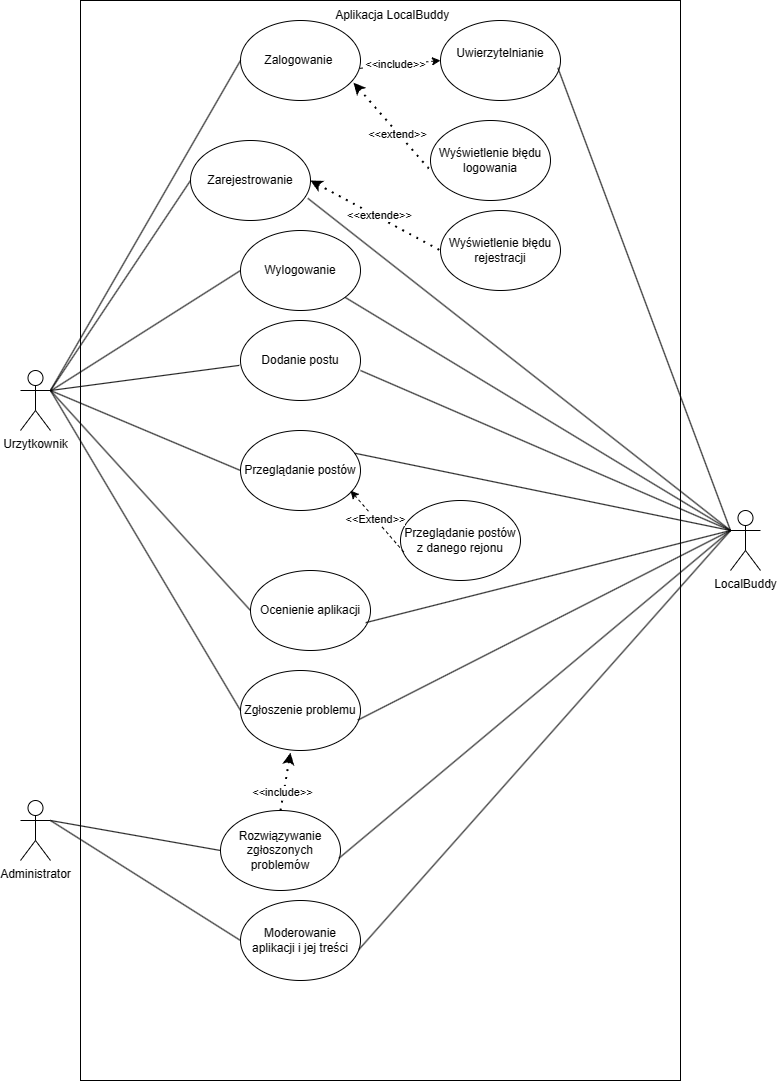

The diagram above was exported from draw.io. Its source (the exported page's mxGraphModel, read from the mxfile embedded in the PNG):
<mxGraphModel dx="1783" dy="991" grid="1" gridSize="10" guides="1" tooltips="1" connect="1" arrows="1" fold="1" page="1" pageScale="1" pageWidth="827" pageHeight="1169" math="0" shadow="0">
  <root>
    <mxCell id="0" />
    <mxCell id="1" parent="0" />
    <mxCell id="89664uIXJaYAmcOiicat-3" value="" style="rounded=0;whiteSpace=wrap;html=1;" parent="1" vertex="1">
      <mxGeometry x="80" width="600" height="1080" as="geometry" />
    </mxCell>
    <mxCell id="89664uIXJaYAmcOiicat-4" value="Urzytkownik" style="shape=umlActor;verticalLabelPosition=bottom;verticalAlign=top;html=1;outlineConnect=0;" parent="1" vertex="1">
      <mxGeometry x="20" y="370" width="30" height="60" as="geometry" />
    </mxCell>
    <mxCell id="89664uIXJaYAmcOiicat-5" value="LocalBuddy" style="shape=umlActor;verticalLabelPosition=bottom;verticalAlign=top;html=1;outlineConnect=0;" parent="1" vertex="1">
      <mxGeometry x="730" y="510" width="30" height="60" as="geometry" />
    </mxCell>
    <mxCell id="89664uIXJaYAmcOiicat-7" value="Aplikacja LocalBuddy&amp;nbsp;&amp;nbsp;" style="text;html=1;align=center;verticalAlign=middle;resizable=0;points=[];autosize=1;strokeColor=none;fillColor=none;" parent="1" vertex="1">
      <mxGeometry x="325" width="140" height="30" as="geometry" />
    </mxCell>
    <mxCell id="89664uIXJaYAmcOiicat-8" value="Administrator" style="shape=umlActor;verticalLabelPosition=bottom;verticalAlign=top;html=1;outlineConnect=0;" parent="1" vertex="1">
      <mxGeometry x="20" y="800" width="30" height="60" as="geometry" />
    </mxCell>
    <mxCell id="89664uIXJaYAmcOiicat-9" value="Moderowanie aplikacji i jej treści" style="ellipse;whiteSpace=wrap;html=1;" parent="1" vertex="1">
      <mxGeometry x="240" y="900" width="120" height="80" as="geometry" />
    </mxCell>
    <mxCell id="89664uIXJaYAmcOiicat-10" value="Rozwiązywanie zgłoszonych problemów" style="ellipse;whiteSpace=wrap;html=1;" parent="1" vertex="1">
      <mxGeometry x="220" y="810" width="120" height="80" as="geometry" />
    </mxCell>
    <mxCell id="89664uIXJaYAmcOiicat-11" value="Zgłoszenie problemu" style="ellipse;whiteSpace=wrap;html=1;" parent="1" vertex="1">
      <mxGeometry x="240" y="670" width="120" height="80" as="geometry" />
    </mxCell>
    <mxCell id="89664uIXJaYAmcOiicat-12" value="Zalogowanie&amp;nbsp;" style="ellipse;whiteSpace=wrap;html=1;" parent="1" vertex="1">
      <mxGeometry x="240" y="20" width="120" height="80" as="geometry" />
    </mxCell>
    <mxCell id="89664uIXJaYAmcOiicat-13" value="Zarejestrowanie" style="ellipse;whiteSpace=wrap;html=1;" parent="1" vertex="1">
      <mxGeometry x="190" y="140" width="120" height="80" as="geometry" />
    </mxCell>
    <mxCell id="89664uIXJaYAmcOiicat-14" value="&lt;div&gt;Uwierzytelnianie&lt;/div&gt;&lt;div&gt;&lt;br&gt;&lt;/div&gt;" style="ellipse;whiteSpace=wrap;html=1;" parent="1" vertex="1">
      <mxGeometry x="440" y="20" width="120" height="80" as="geometry" />
    </mxCell>
    <mxCell id="89664uIXJaYAmcOiicat-15" value="Ocenienie aplikacji" style="ellipse;whiteSpace=wrap;html=1;" parent="1" vertex="1">
      <mxGeometry x="250" y="570" width="120" height="80" as="geometry" />
    </mxCell>
    <mxCell id="89664uIXJaYAmcOiicat-16" value="Dodanie postu" style="ellipse;whiteSpace=wrap;html=1;" parent="1" vertex="1">
      <mxGeometry x="240" y="320" width="120" height="80" as="geometry" />
    </mxCell>
    <mxCell id="89664uIXJaYAmcOiicat-17" value="Wylogowanie" style="ellipse;whiteSpace=wrap;html=1;" parent="1" vertex="1">
      <mxGeometry x="240" y="230" width="120" height="80" as="geometry" />
    </mxCell>
    <mxCell id="89664uIXJaYAmcOiicat-18" value="Przeglądanie postów" style="ellipse;whiteSpace=wrap;html=1;" parent="1" vertex="1">
      <mxGeometry x="240" y="430" width="120" height="80" as="geometry" />
    </mxCell>
    <mxCell id="89664uIXJaYAmcOiicat-19" value="Przeglądanie postów z danego rejonu" style="ellipse;whiteSpace=wrap;html=1;" parent="1" vertex="1">
      <mxGeometry x="400" y="500" width="120" height="80" as="geometry" />
    </mxCell>
    <mxCell id="89664uIXJaYAmcOiicat-24" value="" style="endArrow=none;html=1;rounded=0;exitX=1;exitY=0.5;exitDx=0;exitDy=0;entryX=0.029;entryY=0.647;entryDx=0;entryDy=0;dashed=1;startArrow=classic;startFill=1;entryPerimeter=0;" parent="1" target="89664uIXJaYAmcOiicat-19" edge="1">
      <mxGeometry width="50" height="50" relative="1" as="geometry">
        <mxPoint x="350" y="490" as="sourcePoint" />
        <mxPoint x="390" y="560" as="targetPoint" />
      </mxGeometry>
    </mxCell>
    <mxCell id="89664uIXJaYAmcOiicat-25" value="&amp;lt;&amp;lt;Extend&amp;gt;&amp;gt;" style="edgeLabel;html=1;align=center;verticalAlign=middle;resizable=0;points=[];" parent="89664uIXJaYAmcOiicat-24" vertex="1" connectable="0">
      <mxGeometry x="-0.0815" relative="1" as="geometry">
        <mxPoint as="offset" />
      </mxGeometry>
    </mxCell>
    <mxCell id="89664uIXJaYAmcOiicat-26" value="" style="endArrow=none;html=1;rounded=0;exitX=1;exitY=0.3333333333333333;exitDx=0;exitDy=0;exitPerimeter=0;entryX=0;entryY=0.5;entryDx=0;entryDy=0;" parent="1" source="89664uIXJaYAmcOiicat-4" target="89664uIXJaYAmcOiicat-18" edge="1">
      <mxGeometry width="50" height="50" relative="1" as="geometry">
        <mxPoint x="140" y="460" as="sourcePoint" />
        <mxPoint x="190" y="410" as="targetPoint" />
      </mxGeometry>
    </mxCell>
    <mxCell id="89664uIXJaYAmcOiicat-27" value="" style="endArrow=none;html=1;rounded=0;exitX=1;exitY=0.3333333333333333;exitDx=0;exitDy=0;exitPerimeter=0;entryX=0;entryY=0.5;entryDx=0;entryDy=0;" parent="1" source="89664uIXJaYAmcOiicat-4" target="89664uIXJaYAmcOiicat-15" edge="1">
      <mxGeometry width="50" height="50" relative="1" as="geometry">
        <mxPoint x="150" y="560" as="sourcePoint" />
        <mxPoint x="200" y="510" as="targetPoint" />
      </mxGeometry>
    </mxCell>
    <mxCell id="89664uIXJaYAmcOiicat-28" value="" style="endArrow=none;html=1;rounded=0;exitX=1;exitY=0.3333333333333333;exitDx=0;exitDy=0;exitPerimeter=0;entryX=0;entryY=0.5;entryDx=0;entryDy=0;" parent="1" source="89664uIXJaYAmcOiicat-4" target="89664uIXJaYAmcOiicat-11" edge="1">
      <mxGeometry width="50" height="50" relative="1" as="geometry">
        <mxPoint x="120" y="620" as="sourcePoint" />
        <mxPoint x="170" y="570" as="targetPoint" />
      </mxGeometry>
    </mxCell>
    <mxCell id="89664uIXJaYAmcOiicat-29" value="" style="endArrow=none;html=1;rounded=0;exitX=1;exitY=0.3333333333333333;exitDx=0;exitDy=0;exitPerimeter=0;entryX=0;entryY=0.5;entryDx=0;entryDy=0;" parent="1" source="89664uIXJaYAmcOiicat-4" target="89664uIXJaYAmcOiicat-13" edge="1">
      <mxGeometry width="50" height="50" relative="1" as="geometry">
        <mxPoint x="130" y="290" as="sourcePoint" />
        <mxPoint x="180" y="240" as="targetPoint" />
      </mxGeometry>
    </mxCell>
    <mxCell id="89664uIXJaYAmcOiicat-30" value="" style="endArrow=none;html=1;rounded=0;entryX=0;entryY=0.5;entryDx=0;entryDy=0;exitX=1;exitY=0.3333333333333333;exitDx=0;exitDy=0;exitPerimeter=0;" parent="1" source="89664uIXJaYAmcOiicat-4" target="89664uIXJaYAmcOiicat-12" edge="1">
      <mxGeometry width="50" height="50" relative="1" as="geometry">
        <mxPoint x="100" y="250" as="sourcePoint" />
        <mxPoint x="150" y="200" as="targetPoint" />
      </mxGeometry>
    </mxCell>
    <mxCell id="89664uIXJaYAmcOiicat-31" value="" style="endArrow=none;html=1;rounded=0;entryX=0;entryY=0.5;entryDx=0;entryDy=0;" parent="1" source="89664uIXJaYAmcOiicat-4" target="89664uIXJaYAmcOiicat-17" edge="1">
      <mxGeometry width="50" height="50" relative="1" as="geometry">
        <mxPoint x="160" y="360" as="sourcePoint" />
        <mxPoint x="210" y="310" as="targetPoint" />
      </mxGeometry>
    </mxCell>
    <mxCell id="89664uIXJaYAmcOiicat-32" value="" style="endArrow=classic;dashed=1;html=1;rounded=0;exitX=0.993;exitY=0.598;exitDx=0;exitDy=0;exitPerimeter=0;entryX=0;entryY=0.5;entryDx=0;entryDy=0;endFill=1;" parent="1" source="89664uIXJaYAmcOiicat-12" target="89664uIXJaYAmcOiicat-14" edge="1">
      <mxGeometry width="50" height="50" relative="1" as="geometry">
        <mxPoint x="360" y="120" as="sourcePoint" />
        <mxPoint x="410" y="70" as="targetPoint" />
      </mxGeometry>
    </mxCell>
    <mxCell id="89664uIXJaYAmcOiicat-47" value="&amp;lt;&amp;lt;include&amp;gt;&amp;gt;" style="edgeLabel;html=1;align=center;verticalAlign=middle;resizable=0;points=[];" parent="89664uIXJaYAmcOiicat-32" vertex="1" connectable="0">
      <mxGeometry x="-0.1389" y="1" relative="1" as="geometry">
        <mxPoint as="offset" />
      </mxGeometry>
    </mxCell>
    <mxCell id="89664uIXJaYAmcOiicat-35" value="" style="endArrow=none;html=1;rounded=0;exitX=1;exitY=0.3333333333333333;exitDx=0;exitDy=0;exitPerimeter=0;entryX=0;entryY=0.5;entryDx=0;entryDy=0;" parent="1" source="89664uIXJaYAmcOiicat-8" target="89664uIXJaYAmcOiicat-9" edge="1">
      <mxGeometry width="50" height="50" relative="1" as="geometry">
        <mxPoint x="150" y="920" as="sourcePoint" />
        <mxPoint x="200" y="870" as="targetPoint" />
      </mxGeometry>
    </mxCell>
    <mxCell id="89664uIXJaYAmcOiicat-36" value="" style="endArrow=none;html=1;rounded=0;exitX=1;exitY=0.3333333333333333;exitDx=0;exitDy=0;exitPerimeter=0;entryX=0;entryY=0.5;entryDx=0;entryDy=0;" parent="1" source="89664uIXJaYAmcOiicat-8" target="89664uIXJaYAmcOiicat-10" edge="1">
      <mxGeometry width="50" height="50" relative="1" as="geometry">
        <mxPoint x="130" y="830" as="sourcePoint" />
        <mxPoint x="180" y="780" as="targetPoint" />
      </mxGeometry>
    </mxCell>
    <mxCell id="89664uIXJaYAmcOiicat-37" value="" style="endArrow=classic;dashed=1;html=1;dashPattern=1 3;strokeWidth=2;rounded=0;exitX=0.5;exitY=0;exitDx=0;exitDy=0;entryX=0.416;entryY=1.028;entryDx=0;entryDy=0;entryPerimeter=0;startArrow=none;startFill=0;endFill=1;" parent="1" source="89664uIXJaYAmcOiicat-10" target="89664uIXJaYAmcOiicat-11" edge="1">
      <mxGeometry width="50" height="50" relative="1" as="geometry">
        <mxPoint x="180" y="790" as="sourcePoint" />
        <mxPoint x="230" y="740" as="targetPoint" />
      </mxGeometry>
    </mxCell>
    <mxCell id="89664uIXJaYAmcOiicat-39" value="&amp;lt;&amp;lt;include&amp;gt;&amp;gt;" style="edgeLabel;html=1;align=center;verticalAlign=middle;resizable=0;points=[];" parent="89664uIXJaYAmcOiicat-37" vertex="1" connectable="0">
      <mxGeometry x="-0.3724" y="2" relative="1" as="geometry">
        <mxPoint as="offset" />
      </mxGeometry>
    </mxCell>
    <mxCell id="89664uIXJaYAmcOiicat-38" value="" style="endArrow=none;html=1;rounded=0;exitX=1;exitY=0.3333333333333333;exitDx=0;exitDy=0;exitPerimeter=0;entryX=-0.01;entryY=0.561;entryDx=0;entryDy=0;entryPerimeter=0;" parent="1" source="89664uIXJaYAmcOiicat-4" target="89664uIXJaYAmcOiicat-16" edge="1">
      <mxGeometry width="50" height="50" relative="1" as="geometry">
        <mxPoint x="170" y="390" as="sourcePoint" />
        <mxPoint x="220" y="340" as="targetPoint" />
      </mxGeometry>
    </mxCell>
    <mxCell id="89664uIXJaYAmcOiicat-40" value="Wyświetlenie błędu logowania" style="ellipse;whiteSpace=wrap;html=1;" parent="1" vertex="1">
      <mxGeometry x="430" y="120" width="120" height="80" as="geometry" />
    </mxCell>
    <mxCell id="89664uIXJaYAmcOiicat-41" value="Wyświetlenie błędu rejestracji" style="ellipse;whiteSpace=wrap;html=1;" parent="1" vertex="1">
      <mxGeometry x="440" y="210" width="120" height="80" as="geometry" />
    </mxCell>
    <mxCell id="89664uIXJaYAmcOiicat-42" value="" style="endArrow=none;html=1;rounded=0;exitX=0.978;exitY=0.723;exitDx=0;exitDy=0;exitPerimeter=0;entryX=0;entryY=0.3333333333333333;entryDx=0;entryDy=0;entryPerimeter=0;" parent="1" source="89664uIXJaYAmcOiicat-13" target="89664uIXJaYAmcOiicat-5" edge="1">
      <mxGeometry width="50" height="50" relative="1" as="geometry">
        <mxPoint x="380" y="240" as="sourcePoint" />
        <mxPoint x="430" y="190" as="targetPoint" />
      </mxGeometry>
    </mxCell>
    <mxCell id="89664uIXJaYAmcOiicat-43" value="" style="endArrow=none;dashed=1;html=1;dashPattern=1 3;strokeWidth=2;rounded=0;exitX=1;exitY=0.5;exitDx=0;exitDy=0;entryX=0;entryY=0.5;entryDx=0;entryDy=0;startArrow=classic;startFill=1;" parent="1" source="89664uIXJaYAmcOiicat-13" target="89664uIXJaYAmcOiicat-41" edge="1">
      <mxGeometry width="50" height="50" relative="1" as="geometry">
        <mxPoint x="470" y="240" as="sourcePoint" />
        <mxPoint x="520" y="190" as="targetPoint" />
      </mxGeometry>
    </mxCell>
    <mxCell id="89664uIXJaYAmcOiicat-46" value="&amp;lt;&amp;lt;extende&amp;gt;&amp;gt;" style="edgeLabel;html=1;align=center;verticalAlign=middle;resizable=0;points=[];" parent="89664uIXJaYAmcOiicat-43" vertex="1" connectable="0">
      <mxGeometry x="0.0381" y="2" relative="1" as="geometry">
        <mxPoint as="offset" />
      </mxGeometry>
    </mxCell>
    <mxCell id="89664uIXJaYAmcOiicat-44" value="" style="endArrow=none;dashed=1;html=1;dashPattern=1 3;strokeWidth=2;rounded=0;exitX=0.942;exitY=0.777;exitDx=0;exitDy=0;exitPerimeter=0;entryX=0;entryY=0.625;entryDx=0;entryDy=0;entryPerimeter=0;startArrow=classic;startFill=1;" parent="1" source="89664uIXJaYAmcOiicat-12" target="89664uIXJaYAmcOiicat-40" edge="1">
      <mxGeometry width="50" height="50" relative="1" as="geometry">
        <mxPoint x="440" y="200" as="sourcePoint" />
        <mxPoint x="490" y="150" as="targetPoint" />
      </mxGeometry>
    </mxCell>
    <mxCell id="89664uIXJaYAmcOiicat-45" value="&amp;lt;&amp;lt;extend&amp;gt;&amp;gt;" style="edgeLabel;html=1;align=center;verticalAlign=middle;resizable=0;points=[];" parent="89664uIXJaYAmcOiicat-44" vertex="1" connectable="0">
      <mxGeometry x="0.1508" y="-1" relative="1" as="geometry">
        <mxPoint as="offset" />
      </mxGeometry>
    </mxCell>
    <mxCell id="89664uIXJaYAmcOiicat-48" value="" style="endArrow=none;html=1;rounded=0;entryX=0;entryY=0.3333333333333333;entryDx=0;entryDy=0;entryPerimeter=0;" parent="1" source="89664uIXJaYAmcOiicat-17" target="89664uIXJaYAmcOiicat-5" edge="1">
      <mxGeometry width="50" height="50" relative="1" as="geometry">
        <mxPoint x="430" y="380" as="sourcePoint" />
        <mxPoint x="480" y="330" as="targetPoint" />
      </mxGeometry>
    </mxCell>
    <mxCell id="89664uIXJaYAmcOiicat-50" value="" style="endArrow=none;html=1;rounded=0;exitX=0.978;exitY=0.592;exitDx=0;exitDy=0;exitPerimeter=0;entryX=0;entryY=0.3333333333333333;entryDx=0;entryDy=0;entryPerimeter=0;" parent="1" source="89664uIXJaYAmcOiicat-14" target="89664uIXJaYAmcOiicat-5" edge="1">
      <mxGeometry width="50" height="50" relative="1" as="geometry">
        <mxPoint x="600" y="130" as="sourcePoint" />
        <mxPoint x="650" y="80" as="targetPoint" />
      </mxGeometry>
    </mxCell>
    <mxCell id="89664uIXJaYAmcOiicat-51" value="" style="endArrow=none;html=1;rounded=0;exitX=1;exitY=0.625;exitDx=0;exitDy=0;exitPerimeter=0;entryX=0;entryY=0.3333333333333333;entryDx=0;entryDy=0;entryPerimeter=0;" parent="1" source="89664uIXJaYAmcOiicat-16" target="89664uIXJaYAmcOiicat-5" edge="1">
      <mxGeometry width="50" height="50" relative="1" as="geometry">
        <mxPoint x="410" y="430" as="sourcePoint" />
        <mxPoint x="460" y="380" as="targetPoint" />
      </mxGeometry>
    </mxCell>
    <mxCell id="89664uIXJaYAmcOiicat-52" value="" style="endArrow=none;html=1;rounded=0;exitX=0.949;exitY=0.283;exitDx=0;exitDy=0;exitPerimeter=0;entryX=0;entryY=0.3333333333333333;entryDx=0;entryDy=0;entryPerimeter=0;" parent="1" source="89664uIXJaYAmcOiicat-18" target="89664uIXJaYAmcOiicat-5" edge="1">
      <mxGeometry width="50" height="50" relative="1" as="geometry">
        <mxPoint x="420" y="500" as="sourcePoint" />
        <mxPoint x="470" y="450" as="targetPoint" />
      </mxGeometry>
    </mxCell>
    <mxCell id="89664uIXJaYAmcOiicat-53" value="" style="endArrow=none;html=1;rounded=0;exitX=0.96;exitY=0.652;exitDx=0;exitDy=0;exitPerimeter=0;entryX=0;entryY=0.3333333333333333;entryDx=0;entryDy=0;entryPerimeter=0;" parent="1" source="89664uIXJaYAmcOiicat-15" target="89664uIXJaYAmcOiicat-5" edge="1">
      <mxGeometry width="50" height="50" relative="1" as="geometry">
        <mxPoint x="510" y="660" as="sourcePoint" />
        <mxPoint x="560" y="610" as="targetPoint" />
      </mxGeometry>
    </mxCell>
    <mxCell id="89664uIXJaYAmcOiicat-54" value="" style="endArrow=none;html=1;rounded=0;exitX=0.978;exitY=0.62;exitDx=0;exitDy=0;exitPerimeter=0;entryX=0;entryY=0.3333333333333333;entryDx=0;entryDy=0;entryPerimeter=0;" parent="1" source="89664uIXJaYAmcOiicat-11" target="89664uIXJaYAmcOiicat-5" edge="1">
      <mxGeometry width="50" height="50" relative="1" as="geometry">
        <mxPoint x="500" y="720" as="sourcePoint" />
        <mxPoint x="550" y="670" as="targetPoint" />
      </mxGeometry>
    </mxCell>
    <mxCell id="89664uIXJaYAmcOiicat-55" value="" style="endArrow=none;html=1;rounded=0;exitX=0.986;exitY=0.614;exitDx=0;exitDy=0;exitPerimeter=0;entryX=0;entryY=0.3333333333333333;entryDx=0;entryDy=0;entryPerimeter=0;" parent="1" source="89664uIXJaYAmcOiicat-9" target="89664uIXJaYAmcOiicat-5" edge="1">
      <mxGeometry width="50" height="50" relative="1" as="geometry">
        <mxPoint x="500" y="910" as="sourcePoint" />
        <mxPoint x="550" y="860" as="targetPoint" />
      </mxGeometry>
    </mxCell>
    <mxCell id="89664uIXJaYAmcOiicat-56" value="" style="endArrow=none;html=1;rounded=0;exitX=0.986;exitY=0.598;exitDx=0;exitDy=0;exitPerimeter=0;entryX=0;entryY=0.3333333333333333;entryDx=0;entryDy=0;entryPerimeter=0;" parent="1" source="89664uIXJaYAmcOiicat-10" target="89664uIXJaYAmcOiicat-5" edge="1">
      <mxGeometry width="50" height="50" relative="1" as="geometry">
        <mxPoint x="380" y="840" as="sourcePoint" />
        <mxPoint x="430" y="790" as="targetPoint" />
      </mxGeometry>
    </mxCell>
  </root>
</mxGraphModel>